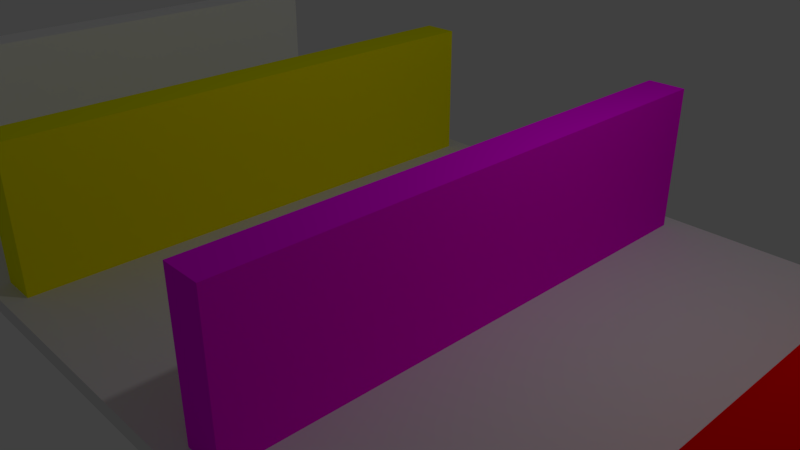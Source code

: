 # Source: Tutorial.blend  (saved by Blender 2.79.0; exported with 4.5.12 LTS)
import bpy
from mathutils import Matrix  # noqa: F401  (used for matrix-valued properties, if any)

bpy.ops.wm.read_factory_settings(use_empty=True)
scene = bpy.context.scene
scene.name = 'Scene'

# ---- collections
col_collection_1 = bpy.data.collections.new('Collection 1'); scene.collection.children.link(col_collection_1)

# ---- materials (node trees are filled in below, after node groups)
mat_material = bpy.data.materials.new('Material')
mat_material.alpha_threshold = 0.0
mat_material.use_transparent_shadow = False
mat_material.roughness = 0.5
mat_material.line_color = (0.0, 0.0, 0.0, 1.0)
mat_material_001 = bpy.data.materials.new('Material.001')
mat_material_001.alpha_threshold = 0.0
mat_material_001.use_transparent_shadow = False
mat_material_001.diffuse_color = (0.0, 0.0, 0.0, 1.0)
mat_material_001.roughness = 0.5
mat_material_005 = bpy.data.materials.new('Material.005')
mat_material_005.alpha_threshold = 0.0
mat_material_005.use_transparent_shadow = False
mat_material_005.diffuse_color = (1.0, 1.0, 1.0, 1.0)
mat_material_005.roughness = 0.5
mat_material_004 = bpy.data.materials.new('Material.004')
mat_material_004.alpha_threshold = 0.0
mat_material_004.use_transparent_shadow = False
mat_material_004.diffuse_color = (1.0, 1.0, 0.0, 1.0)
mat_material_004.roughness = 0.5
mat_material_003 = bpy.data.materials.new('Material.003')
mat_material_003.alpha_threshold = 0.0
mat_material_003.use_transparent_shadow = False
mat_material_003.diffuse_color = (1.0, 0.0, 1.0, 1.0)
mat_material_003.roughness = 0.5
mat_material_002 = bpy.data.materials.new('Material.002')
mat_material_002.alpha_threshold = 0.0
mat_material_002.use_transparent_shadow = False
mat_material_002.diffuse_color = (1.0, 0.0, 0.0, 1.0)
mat_material_002.roughness = 0.5

# ---- material node trees

# ---- world
world_world = bpy.data.worlds.new('World'); scene.world = world_world
world_world.color = (0.05088, 0.05088, 0.05088)
world_world.use_sun_shadow = False
world_world.sun_shadow_jitter_overblur = 0.0
world_world.cycles.sampling_method = 'MANUAL'

# ---- cameras
cam_camera = bpy.data.cameras.new('Camera')
cam_camera.clip_end = 100.0
cam_camera.lens = 35.0
cam_camera.sensor_width = 32.0
cam_camera.sensor_height = 18.0
cam_camera.ortho_scale = 7.314
cam_camera.dof.focus_distance = 0.0
cam_camera.dof.aperture_fstop = 128.0

# ---- lights
light_lamp = bpy.data.lights.new('Lamp', 'POINT')
light_lamp.transmission_factor = 0.0
light_lamp.cutoff_distance = 30.0
light_lamp.energy = 100.0
light_lamp.shadow_buffer_clip_start = 1.001
light_lamp.shadow_soft_size = 0.1
light_lamp.shadow_maximum_resolution = 0.006
light_lamp.use_absolute_resolution = True

# ---- meshes
me_cube_008 = bpy.data.meshes.new('Cube.008')
me_cube_008.from_pydata([(-0.1981, 1.0, -1.0), (-0.1981, -1.0, -1.0), (-0.1981, 1.0, 1.0), (-0.1981, -1.0, 1.0), (-0.5302, 1.0, -1.0), (-0.5302, -1.0, -1.0), (-0.5302, 1.0, 1.0), (-0.5302, -1.0, 1.0)], [], [(2, 0, 4, 6), (1, 3, 7, 5), (2, 6, 7, 3), (0, 1, 5, 4)])
me_cube_008.materials.append(mat_material)
me_cube_008.use_remesh_preserve_volume = False
me_cube_008.use_remesh_preserve_attributes = False
me_cube_008.use_mirror_vertex_groups = False
me_cube_008.update()
me_cube_007 = bpy.data.meshes.new('Cube.007')
me_cube_007.from_pydata([(-0.5302, 1.0, -1.0), (-0.5302, -1.0, -1.0), (-0.5302, 1.0, 1.0), (-0.5302, -1.0, 1.0)], [(0, 2), (3, 1), (2, 3), (1, 0)], [])
me_cube_007.materials.append(mat_material)
me_cube_007.use_remesh_preserve_volume = False
me_cube_007.use_remesh_preserve_attributes = False
me_cube_007.use_mirror_vertex_groups = False
me_cube_007.update()
me_cube_006 = bpy.data.meshes.new('Cube.006')
me_cube_006.from_pydata([(-0.1981, 1.0, -1.0), (-0.1981, -1.0, -1.0), (-0.1981, 1.0, 1.0), (-0.1981, -1.0, 1.0)], [(0, 2), (3, 1), (2, 3), (1, 0)], [])
me_cube_006.materials.append(mat_material)
me_cube_006.use_remesh_preserve_volume = False
me_cube_006.use_remesh_preserve_attributes = False
me_cube_006.use_mirror_vertex_groups = False
me_cube_006.update()
me_cube_005 = bpy.data.meshes.new('Cube.005')
me_cube_005.from_pydata([(1.0, 1.0, -1.0), (1.0, -1.0, -1.0), (-1.0, -1.0, -1.0), (-1.0, 1.0, -1.0), (1.0, 1.0, 1.0), (1.0, -1.0, 1.0), (-1.0, -1.0, 1.0), (-1.0, 1.0, 1.0)], [], [(0, 1, 2, 3), (4, 7, 6, 5), (0, 4, 5, 1), (1, 5, 6, 2), (2, 6, 7, 3), (4, 0, 3, 7)])
me_cube_005.materials.append(mat_material)
me_cube_005.use_remesh_preserve_volume = False
me_cube_005.use_remesh_preserve_attributes = False
me_cube_005.use_mirror_vertex_groups = False
me_cube_005.update()
me_circle = bpy.data.meshes.new('Circle')
me_circle.from_pydata([(1.295e-07, 1.0, 0.001), (-0.1951, 0.9808, 0.001), (-0.3827, 0.9239, 0.001), (-0.5556, 0.8315, 0.001), (-0.7071, 0.7071, 0.001), (-0.8315, 0.5556, 0.001), (-0.9239, 0.3827, 0.001), (-0.9808, 0.1951, 0.001), (-1.0, -2.095e-07, 0.001), (-0.9808, -0.1951, 0.001), (-0.9239, -0.3827, 0.001), (-0.8315, -0.5556, 0.001), (-0.7071, -0.7071, 0.001), (-0.5556, -0.8315, 0.001), (-0.3827, -0.9239, 0.001), (-0.1951, -0.9808, 0.001), (4.553e-07, -1.0, 0.001), (0.1951, -0.9808, 0.001), (0.3827, -0.9239, 0.001), (0.5556, -0.8315, 0.001), (0.7071, -0.7071, 0.001), (0.8315, -0.5556, 0.001), (0.9239, -0.3827, 0.001), (0.9808, -0.1951, 0.001), (1.0, 6.806e-07, 0.001), (0.9808, 0.1951, 0.001), (0.9239, 0.3827, 0.001), (0.8315, 0.5556, 0.001), (0.7071, 0.7071, 0.001), (0.5556, 0.8315, 0.001), (0.3827, 0.9239, 0.001), (0.1951, 0.9808, 0.001)], [], [(1, 2, 3, 4, 5, 6, 7, 8, 9, 10, 11, 12, 13, 14, 15, 16, 17, 18, 19, 20, 21, 22, 23, 24, 25, 26, 27, 28, 29, 30, 31, 0)])
me_circle.materials.append(mat_material_001)
me_circle.use_remesh_preserve_volume = False
me_circle.use_remesh_preserve_attributes = False
me_circle.use_mirror_vertex_groups = False
me_circle.update()
me_cube_004 = bpy.data.meshes.new('Cube.004')
me_cube_004.from_pydata([(-1.0, -1.0, -1.0), (-1.0, -1.0, 1.0), (-1.0, 1.0, -1.0), (-1.0, 1.0, 1.0), (1.0, -1.0, -1.0), (1.0, -1.0, 1.0), (1.0, 1.0, -1.0), (1.0, 1.0, 1.0)], [], [(0, 1, 3, 2), (2, 3, 7, 6), (6, 7, 5, 4), (4, 5, 1, 0), (2, 6, 4, 0), (7, 3, 1, 5)])
me_cube_004.materials.append(mat_material_005)
me_cube_004.use_remesh_preserve_volume = False
me_cube_004.use_remesh_preserve_attributes = False
me_cube_004.use_mirror_vertex_groups = False
me_cube_004.update()
me_cube_003 = bpy.data.meshes.new('Cube.003')
me_cube_003.from_pydata([(-1.0, -1.0, -1.0), (-1.0, -1.0, 1.0), (-1.0, 1.0, -1.0), (-1.0, 1.0, 1.0), (1.0, -1.0, -1.0), (1.0, -1.0, 1.0), (1.0, 1.0, -1.0), (1.0, 1.0, 1.0)], [], [(0, 1, 3, 2), (2, 3, 7, 6), (6, 7, 5, 4), (4, 5, 1, 0), (2, 6, 4, 0), (7, 3, 1, 5)])
me_cube_003.materials.append(mat_material_004)
me_cube_003.use_remesh_preserve_volume = False
me_cube_003.use_remesh_preserve_attributes = False
me_cube_003.use_mirror_vertex_groups = False
me_cube_003.update()
me_cube_002 = bpy.data.meshes.new('Cube.002')
me_cube_002.from_pydata([(-1.0, -1.0, -1.0), (-1.0, -1.0, 1.0), (-1.0, 1.0, -1.0), (-1.0, 1.0, 1.0), (1.0, -1.0, -1.0), (1.0, -1.0, 1.0), (1.0, 1.0, -1.0), (1.0, 1.0, 1.0)], [], [(0, 1, 3, 2), (2, 3, 7, 6), (6, 7, 5, 4), (4, 5, 1, 0), (2, 6, 4, 0), (7, 3, 1, 5)])
me_cube_002.materials.append(mat_material_003)
me_cube_002.use_remesh_preserve_volume = False
me_cube_002.use_remesh_preserve_attributes = False
me_cube_002.use_mirror_vertex_groups = False
me_cube_002.update()
me_cube_001 = bpy.data.meshes.new('Cube.001')
me_cube_001.from_pydata([(-1.0, -1.0, -1.0), (-1.0, -1.0, 1.0), (-1.0, 1.0, -1.0), (-1.0, 1.0, 1.0), (1.0, -1.0, -1.0), (1.0, -1.0, 1.0), (1.0, 1.0, -1.0), (1.0, 1.0, 1.0)], [], [(0, 1, 3, 2), (2, 3, 7, 6), (6, 7, 5, 4), (4, 5, 1, 0), (2, 6, 4, 0), (7, 3, 1, 5)])
me_cube_001.materials.append(mat_material_002)
me_cube_001.use_remesh_preserve_volume = False
me_cube_001.use_remesh_preserve_attributes = False
me_cube_001.use_mirror_vertex_groups = False
me_cube_001.update()
me_cube = bpy.data.meshes.new('Cube')
me_cube.from_pydata([(1.0, 1.0, -1.0), (1.0, -1.0, -1.0), (-1.0, -1.0, -1.0), (-1.0, 1.0, -1.0), (1.0, 1.0, 1.0), (1.0, -1.0, 1.0), (-1.0, -1.0, 1.0), (-1.0, 1.0, 1.0), (-0.1981, 1.0, -1.0), (-0.1981, -1.0, -1.0), (-0.1981, 1.0, 1.0), (-0.1981, -1.0, 1.0), (-0.5302, 1.0, -1.0), (-0.5302, -1.0, -1.0), (-0.5302, 1.0, 1.0), (-0.5302, -1.0, 1.0)], [], [(12, 13, 2, 3), (14, 7, 6, 15), (0, 4, 5, 1), (13, 15, 6, 2), (2, 6, 7, 3), (14, 12, 3, 7), (4, 0, 8, 10), (1, 5, 11, 9), (4, 10, 11, 5), (0, 1, 9, 8)])
me_cube.materials.append(mat_material)
me_cube.use_remesh_preserve_volume = False
me_cube.use_remesh_preserve_attributes = False
me_cube.use_mirror_vertex_groups = False
me_cube.update()

# ---- objects
ob_cube_008 = bpy.data.objects.new('Cube.008', me_cube_008)
ob_cube_007 = bpy.data.objects.new('Cube.007', me_cube_007)
ob_cube_006 = bpy.data.objects.new('Cube.006', me_cube_006)
ob_cube_005 = bpy.data.objects.new('Cube.005', me_cube_005)
ob_circle = bpy.data.objects.new('Circle', me_circle)
ob_cube_004 = bpy.data.objects.new('Cube.004', me_cube_004)
ob_cube_003 = bpy.data.objects.new('Cube.003', me_cube_003)
ob_cube_002 = bpy.data.objects.new('Cube.002', me_cube_002)
ob_cube_001 = bpy.data.objects.new('Cube.001', me_cube_001)
ob_cube = bpy.data.objects.new('Cube', me_cube)
ob_lamp = bpy.data.objects.new('Lamp', light_lamp)
ob_camera = bpy.data.objects.new('Camera', cam_camera)

# ---- transforms, parenting, visibility, modifiers, constraints
ob_cube_008.location = (-0.3208, -0.1973, 0.0)
ob_cube_008.scale = (10.0, 3.75, 0.1)
ob_cube_008.lock_rotations_4d = False
ob_cube_008.empty_display_type = 'ARROWS'
ob_cube_008.lineart.crease_threshold = 0.0
ob_cube_007.location = (-0.3208, -0.1973, 0.0)
ob_cube_007.scale = (10.0, 3.75, 0.1)
ob_cube_007.lock_rotations_4d = False
ob_cube_007.empty_display_type = 'ARROWS'
ob_cube_007.lineart.crease_threshold = 0.0
ob_cube_006.location = (-0.3208, -0.1973, 0.0)
ob_cube_006.scale = (10.0, 3.75, 0.1)
ob_cube_006.lock_rotations_4d = False
ob_cube_006.empty_display_type = 'ARROWS'
ob_cube_006.lineart.crease_threshold = 0.0
ob_cube_005.location = (12.66, -0.1973, 0.0)
ob_cube_005.scale = (0.8314, 3.75, 0.1)
ob_cube_005.lock_rotations_4d = False
ob_cube_005.empty_display_type = 'ARROWS'
ob_cube_005.lineart.crease_threshold = 0.0
ob_circle.location = (-8.47, -0.2783, 0.1)
ob_circle.lineart.crease_threshold = 0.0
ob_cube_004.location = (-6.0, -0.1973, 1.0)
ob_cube_004.scale = (0.25, 3.5, 1.0)
ob_cube_004.lineart.crease_threshold = 0.0
ob_cube_003.location = (-2.0, -0.1973, 1.0)
ob_cube_003.scale = (0.25, 3.5, 1.0)
ob_cube_003.lineart.crease_threshold = 0.0
ob_cube_002.location = (2.0, -0.1973, 1.0)
ob_cube_002.scale = (0.25, 3.5, 1.0)
ob_cube_002.lineart.crease_threshold = 0.0
ob_cube_001.location = (6.0, -0.1973, 1.0)
ob_cube_001.scale = (0.25, 3.5, 1.0)
ob_cube_001.lineart.crease_threshold = 0.0
ob_cube.location = (-0.3208, -0.1973, 0.0)
ob_cube.scale = (10.0, 3.75, 0.1)
ob_cube.lock_rotations_4d = False
ob_cube.empty_display_type = 'ARROWS'
ob_cube.lineart.crease_threshold = 0.0
ob_lamp.location = (4.076, 1.005, 5.904)
ob_lamp.rotation_euler = (0.6503, 0.05522, 1.866)
ob_lamp.lock_rotations_4d = False
ob_lamp.empty_display_type = 'ARROWS'
ob_lamp.color = (0.0, 0.0, 0.0, 0.0)
ob_lamp.lineart.crease_threshold = 0.0
ob_camera.location = (7.481, -6.508, 5.344)
ob_camera.rotation_euler = (1.109, 0.0, 0.8149)
ob_camera.lock_rotations_4d = False
ob_camera.empty_display_type = 'ARROWS'
ob_camera.color = (0.0, 0.0, 0.0, 0.0)
ob_camera.display_type = 'WIRE'
ob_camera.lineart.crease_threshold = 0.0

# ---- collection membership
col_collection_1.objects.link(ob_cube_008)
col_collection_1.objects.link(ob_cube_007)
col_collection_1.objects.link(ob_cube_006)
col_collection_1.objects.link(ob_cube_005)
col_collection_1.objects.link(ob_circle)
col_collection_1.objects.link(ob_cube_004)
col_collection_1.objects.link(ob_cube_003)
col_collection_1.objects.link(ob_cube_002)
col_collection_1.objects.link(ob_cube_001)
col_collection_1.objects.link(ob_cube)
col_collection_1.objects.link(ob_lamp)
col_collection_1.objects.link(ob_camera)

# ---- scene / render settings (as saved in the file)
scene.camera = ob_camera
scene.frame_start = 1; scene.frame_end = 250; scene.frame_set(1)
scene.render.engine = 'BLENDER_EEVEE_NEXT'
scene.render.resolution_percentage = 50
scene.render.dither_intensity = 0.0
scene.cycles.use_denoising = False
scene.cycles.samples = 128
scene.cycles.sampling_pattern = 'TABULATED_SOBOL'
scene.cycles.use_adaptive_sampling = False
scene.cycles.use_light_tree = False
scene.cycles.blur_glossy = 0.0
scene.cycles.sample_clamp_indirect = 0.0
scene.view_settings.view_transform = 'Standard'
bpy.context.view_layer.update()
